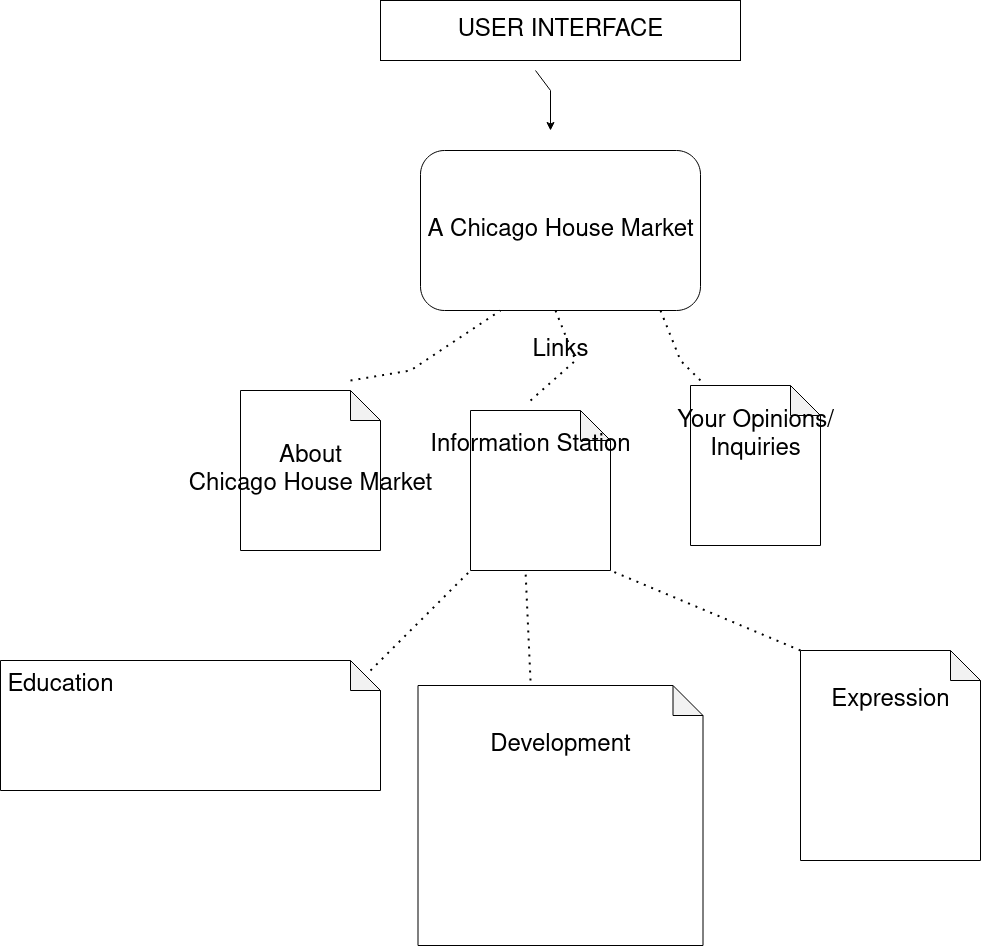

The diagram above was exported from draw.io. Its source (the exported page's mxGraphModel, read from the mxfile embedded in the PNG):
<mxGraphModel dx="1696" dy="481" grid="1" gridSize="10" guides="1" tooltips="1" connect="1" arrows="1" fold="1" page="1" pageScale="1" pageWidth="900" pageHeight="1600" math="0" shadow="0">
  <root>
    <mxCell id="0" />
    <mxCell id="1" parent="0" />
    <mxCell id="4AG_b0dokUOv1U7NqM3l-1" value="" style="rounded=0;whiteSpace=wrap;html=1;" parent="1" vertex="1">
      <mxGeometry x="230" y="20" width="360" height="60" as="geometry" />
    </mxCell>
    <mxCell id="4AG_b0dokUOv1U7NqM3l-2" value="&lt;font style=&quot;font-size: 24px&quot;&gt;USER INTERFACE&lt;/font&gt;" style="text;html=1;resizable=0;autosize=1;align=center;verticalAlign=middle;points=[];fillColor=none;strokeColor=none;rounded=0;" parent="1" vertex="1">
      <mxGeometry x="300" y="40" width="220" height="20" as="geometry" />
    </mxCell>
    <mxCell id="4AG_b0dokUOv1U7NqM3l-8" value="" style="rounded=1;whiteSpace=wrap;html=1;fontSize=24;" parent="1" vertex="1">
      <mxGeometry x="270" y="170" width="280" height="160" as="geometry" />
    </mxCell>
    <mxCell id="4AG_b0dokUOv1U7NqM3l-9" value="A Chicago House Market" style="text;html=1;resizable=0;autosize=1;align=center;verticalAlign=middle;points=[];fillColor=none;strokeColor=none;rounded=0;fontSize=24;" parent="1" vertex="1">
      <mxGeometry x="270" y="235" width="280" height="30" as="geometry" />
    </mxCell>
    <mxCell id="4AG_b0dokUOv1U7NqM3l-10" value="" style="shape=note;whiteSpace=wrap;html=1;backgroundOutline=1;darkOpacity=0.05;fontSize=24;" parent="1" vertex="1">
      <mxGeometry x="90" y="410" width="140" height="160" as="geometry" />
    </mxCell>
    <mxCell id="4AG_b0dokUOv1U7NqM3l-11" value="Links" style="text;html=1;resizable=0;autosize=1;align=center;verticalAlign=middle;points=[];fillColor=none;strokeColor=none;rounded=0;fontSize=24;" parent="1" vertex="1">
      <mxGeometry x="375" y="355" width="70" height="30" as="geometry" />
    </mxCell>
    <mxCell id="4AG_b0dokUOv1U7NqM3l-12" value="" style="endArrow=none;dashed=1;html=1;dashPattern=1 3;strokeWidth=2;rounded=0;fontSize=24;" parent="1" edge="1">
      <mxGeometry width="50" height="50" relative="1" as="geometry">
        <mxPoint x="200" y="400" as="sourcePoint" />
        <mxPoint x="350" y="330" as="targetPoint" />
        <Array as="points">
          <mxPoint x="260" y="390" />
        </Array>
      </mxGeometry>
    </mxCell>
    <mxCell id="4AG_b0dokUOv1U7NqM3l-13" value="" style="endArrow=none;dashed=1;html=1;dashPattern=1 3;strokeWidth=2;rounded=0;fontSize=24;" parent="1" edge="1">
      <mxGeometry width="50" height="50" relative="1" as="geometry">
        <mxPoint x="510" y="330" as="sourcePoint" />
        <mxPoint x="550" y="400" as="targetPoint" />
        <Array as="points">
          <mxPoint x="530" y="380" />
        </Array>
      </mxGeometry>
    </mxCell>
    <mxCell id="4AG_b0dokUOv1U7NqM3l-14" value="" style="shape=note;whiteSpace=wrap;html=1;backgroundOutline=1;darkOpacity=0.05;fontSize=24;" parent="1" vertex="1">
      <mxGeometry x="540" y="405" width="130" height="160" as="geometry" />
    </mxCell>
    <mxCell id="4AG_b0dokUOv1U7NqM3l-15" value="&lt;div&gt;About&lt;/div&gt;&lt;div&gt;Chicago House Market&lt;/div&gt;" style="text;html=1;resizable=0;autosize=1;align=center;verticalAlign=middle;points=[];fillColor=none;strokeColor=none;rounded=0;fontSize=24;" parent="1" vertex="1">
      <mxGeometry x="30" y="460" width="260" height="60" as="geometry" />
    </mxCell>
    <mxCell id="4AG_b0dokUOv1U7NqM3l-16" value="&lt;div&gt;Your Opinions/&lt;/div&gt;&lt;div&gt;Inquiries&lt;br&gt;&lt;/div&gt;" style="text;html=1;resizable=0;autosize=1;align=center;verticalAlign=middle;points=[];fillColor=none;strokeColor=none;rounded=0;fontSize=24;" parent="1" vertex="1">
      <mxGeometry x="520" y="425" width="170" height="60" as="geometry" />
    </mxCell>
    <mxCell id="4AG_b0dokUOv1U7NqM3l-17" value="" style="endArrow=none;dashed=1;html=1;dashPattern=1 3;strokeWidth=2;rounded=0;fontSize=24;" parent="1" edge="1">
      <mxGeometry width="50" height="50" relative="1" as="geometry">
        <mxPoint x="405" y="330" as="sourcePoint" />
        <mxPoint x="380" y="420" as="targetPoint" />
        <Array as="points">
          <mxPoint x="425" y="380" />
        </Array>
      </mxGeometry>
    </mxCell>
    <mxCell id="4AG_b0dokUOv1U7NqM3l-18" value="" style="shape=note;whiteSpace=wrap;html=1;backgroundOutline=1;darkOpacity=0.05;fontSize=24;" parent="1" vertex="1">
      <mxGeometry x="320" y="430" width="140" height="160" as="geometry" />
    </mxCell>
    <mxCell id="4AG_b0dokUOv1U7NqM3l-19" value="Information Station" style="text;html=1;resizable=0;autosize=1;align=center;verticalAlign=middle;points=[];fillColor=none;strokeColor=none;rounded=0;fontSize=24;" parent="1" vertex="1">
      <mxGeometry x="270" y="450" width="220" height="30" as="geometry" />
    </mxCell>
    <mxCell id="4AG_b0dokUOv1U7NqM3l-20" value="" style="endArrow=classic;html=1;rounded=0;fontSize=24;" parent="1" edge="1">
      <mxGeometry width="50" height="50" relative="1" as="geometry">
        <mxPoint x="385" y="90" as="sourcePoint" />
        <mxPoint x="400" y="150" as="targetPoint" />
        <Array as="points">
          <mxPoint x="400" y="110" />
        </Array>
      </mxGeometry>
    </mxCell>
    <mxCell id="4AG_b0dokUOv1U7NqM3l-21" value="" style="endArrow=none;dashed=1;html=1;dashPattern=1 3;strokeWidth=2;rounded=0;fontSize=24;" parent="1" edge="1">
      <mxGeometry width="50" height="50" relative="1" as="geometry">
        <mxPoint x="220" y="690" as="sourcePoint" />
        <mxPoint x="320" y="590" as="targetPoint" />
      </mxGeometry>
    </mxCell>
    <mxCell id="4AG_b0dokUOv1U7NqM3l-22" value="" style="shape=note;whiteSpace=wrap;html=1;backgroundOutline=1;darkOpacity=0.05;fontSize=24;" parent="1" vertex="1">
      <mxGeometry x="-150" y="680" width="380" height="130" as="geometry" />
    </mxCell>
    <mxCell id="4AG_b0dokUOv1U7NqM3l-23" value="&lt;font style=&quot;font-size: 24px&quot;&gt;Education&lt;/font&gt;" style="text;html=1;resizable=0;autosize=1;align=center;verticalAlign=middle;points=[];fillColor=none;strokeColor=none;rounded=0;fontSize=24;" parent="1" vertex="1">
      <mxGeometry x="-150" y="690" width="120" height="30" as="geometry" />
    </mxCell>
    <mxCell id="4AG_b0dokUOv1U7NqM3l-25" value="" style="endArrow=none;dashed=1;html=1;dashPattern=1 3;strokeWidth=2;rounded=0;fontSize=24;" parent="1" edge="1">
      <mxGeometry width="50" height="50" relative="1" as="geometry">
        <mxPoint x="380" y="700" as="sourcePoint" />
        <mxPoint x="375" y="590" as="targetPoint" />
      </mxGeometry>
    </mxCell>
    <mxCell id="4AG_b0dokUOv1U7NqM3l-26" value="" style="shape=note;whiteSpace=wrap;html=1;backgroundOutline=1;darkOpacity=0.05;fontSize=24;" parent="1" vertex="1">
      <mxGeometry x="267.5" y="705" width="285" height="260" as="geometry" />
    </mxCell>
    <mxCell id="4AG_b0dokUOv1U7NqM3l-28" value="Development" style="text;html=1;resizable=0;autosize=1;align=center;verticalAlign=middle;points=[];fillColor=none;strokeColor=none;rounded=0;fontSize=24;" parent="1" vertex="1">
      <mxGeometry x="330" y="750" width="160" height="30" as="geometry" />
    </mxCell>
    <mxCell id="4AG_b0dokUOv1U7NqM3l-29" value="" style="endArrow=none;dashed=1;html=1;dashPattern=1 3;strokeWidth=2;rounded=0;fontSize=24;entryX=1;entryY=1;entryDx=0;entryDy=0;entryPerimeter=0;" parent="1" target="4AG_b0dokUOv1U7NqM3l-18" edge="1">
      <mxGeometry width="50" height="50" relative="1" as="geometry">
        <mxPoint x="650" y="670" as="sourcePoint" />
        <mxPoint x="460" y="600" as="targetPoint" />
      </mxGeometry>
    </mxCell>
    <mxCell id="4AG_b0dokUOv1U7NqM3l-30" value="" style="shape=note;whiteSpace=wrap;html=1;backgroundOutline=1;darkOpacity=0.05;fontSize=24;" parent="1" vertex="1">
      <mxGeometry x="650" y="670" width="180" height="210" as="geometry" />
    </mxCell>
    <mxCell id="4AG_b0dokUOv1U7NqM3l-31" value="Expression" style="text;html=1;resizable=0;autosize=1;align=center;verticalAlign=middle;points=[];fillColor=none;strokeColor=none;rounded=0;fontSize=24;" parent="1" vertex="1">
      <mxGeometry x="675" y="705" width="130" height="30" as="geometry" />
    </mxCell>
  </root>
</mxGraphModel>